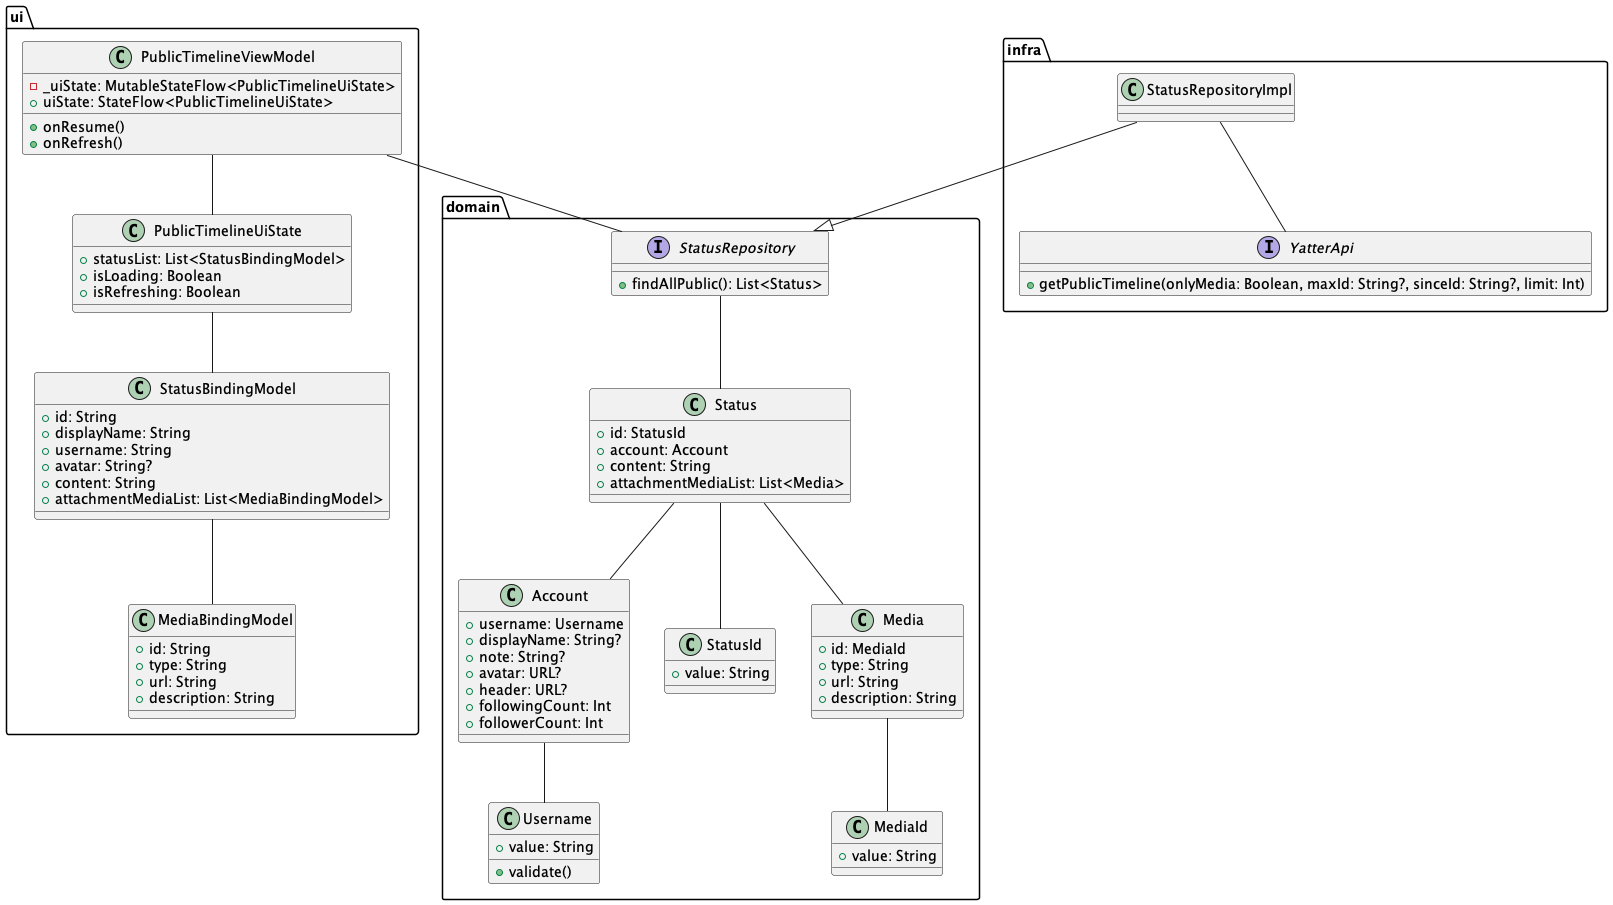

The diagram above was rendered by PlantUML. Its source (embedded in the PNG):
@startuml

package ui {
class PublicTimelineViewModel {
  - _uiState: MutableStateFlow<PublicTimelineUiState>
  + uiState: StateFlow<PublicTimelineUiState>
  + onResume()
  + onRefresh()
}

class PublicTimelineUiState {
  + statusList: List<StatusBindingModel>
  + isLoading: Boolean
  + isRefreshing: Boolean
}

class StatusBindingModel {
  + id: String
  + displayName: String
  + username: String
  + avatar: String?
  + content: String
  + attachmentMediaList: List<MediaBindingModel>
}

class MediaBindingModel {
  + id: String
  + type: String
  + url: String
  + description: String

}

}

package domain {

class Account {
  + username: Username
  + displayName: String?
  + note: String?
  + avatar: URL?
  + header: URL?
  + followingCount: Int
  + followerCount: Int
}

class Status {
  + id: StatusId
  + account: Account
  + content: String
  + attachmentMediaList: List<Media>
}

class StatusId {
  + value: String
}

class Media {
  + id: MediaId
  + type: String
  + url: String
  + description: String
}

class MediaId {
  + value: String
}

class Username {
  + value: String
  + validate()
}

interface StatusRepository {
  + findAllPublic(): List<Status>
}

}

package infra {
class StatusRepositoryImpl {
}

interface YatterApi {
  + getPublicTimeline(onlyMedia: Boolean, maxId: String?, sinceId: String?, limit: Int)
}
}

StatusRepositoryImpl -- YatterApi
StatusRepositoryImpl --|> StatusRepository

PublicTimelineViewModel -- StatusRepository
PublicTimelineViewModel -- PublicTimelineUiState
PublicTimelineUiState -- StatusBindingModel
StatusBindingModel -- MediaBindingModel

StatusRepository -- Status
Status -- StatusId
Status -- Account
Status -- Media
Media -- MediaId
Account -- Username

@enduml